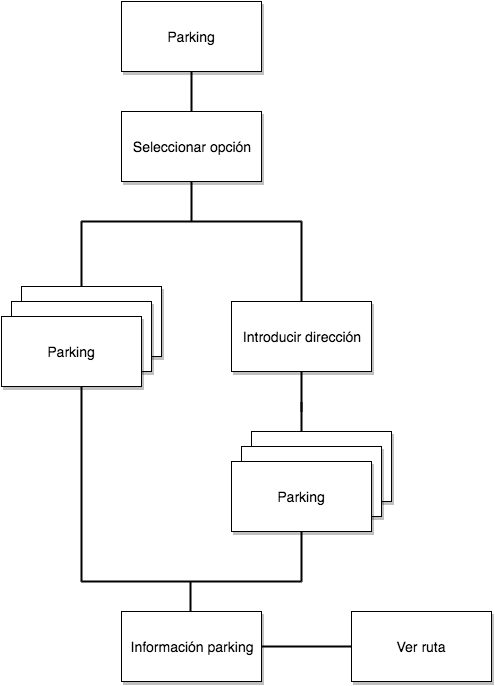

The diagram above was exported from draw.io. Its source (the exported page's mxGraphModel, read from the mxfile embedded in the PNG):
<mxGraphModel dx="1616" dy="417" grid="1" gridSize="10" guides="1" tooltips="1" connect="1" arrows="1" fold="1" page="1" pageScale="1" pageWidth="826" pageHeight="1169" math="0" shadow="0">
  <root>
    <mxCell id="0" />
    <mxCell id="1" parent="0" />
    <mxCell id="6eb6b4d11087af0d-23" value="&lt;font style=&quot;font-size: 14px&quot;&gt;Introducir dirección&lt;/font&gt;" style="whiteSpace=wrap;html=1;shadow=1;" vertex="1" parent="1">
      <mxGeometry x="-140" y="460" width="140" height="70" as="geometry" />
    </mxCell>
    <mxCell id="6eb6b4d11087af0d-24" value="&lt;font style=&quot;font-size: 14px&quot;&gt;Parking&lt;/font&gt;" style="whiteSpace=wrap;html=1;shadow=1;" vertex="1" parent="1">
      <mxGeometry x="-270" y="30" width="140" height="70" as="geometry" />
    </mxCell>
    <mxCell id="6eb6b4d11087af0d-26" value="&lt;font style=&quot;font-size: 14px&quot;&gt;Seleccionar opción&lt;/font&gt;" style="whiteSpace=wrap;html=1;shadow=1;" vertex="1" parent="1">
      <mxGeometry x="-270" y="140" width="140" height="70" as="geometry" />
    </mxCell>
    <mxCell id="6eb6b4d11087af0d-28" value="" style="endArrow=none;html=1;strokeWidth=2;endFill=0;" edge="1" parent="1">
      <mxGeometry x="-200" y="210" width="50" height="50" as="geometry">
        <mxPoint x="-200" y="250" as="sourcePoint" />
        <mxPoint x="-200" y="210" as="targetPoint" />
      </mxGeometry>
    </mxCell>
    <mxCell id="6eb6b4d11087af0d-29" value="" style="endArrow=none;html=1;strokeWidth=2;endFill=0;" edge="1" parent="1">
      <mxGeometry x="-270" y="250" width="50" height="50" as="geometry">
        <mxPoint x="-310" y="250" as="sourcePoint" />
        <mxPoint x="-90" y="250" as="targetPoint" />
      </mxGeometry>
    </mxCell>
    <mxCell id="6eb6b4d11087af0d-30" value="" style="endArrow=none;html=1;strokeWidth=2;endFill=0;exitX=0.5;exitY=0;" edge="1" parent="1" source="6eb6b4d11087af0d-26">
      <mxGeometry x="-200" y="100" width="50" height="50" as="geometry">
        <mxPoint x="-200" y="130" as="sourcePoint" />
        <mxPoint x="-200" y="100" as="targetPoint" />
      </mxGeometry>
    </mxCell>
    <mxCell id="6eb6b4d11087af0d-31" value="" style="endArrow=none;html=1;strokeWidth=2;endFill=0;" edge="1" parent="1">
      <mxGeometry x="-90" y="250" width="50" height="50" as="geometry">
        <mxPoint x="-90" y="330" as="sourcePoint" />
        <mxPoint x="-90" y="250" as="targetPoint" />
      </mxGeometry>
    </mxCell>
    <mxCell id="6eb6b4d11087af0d-32" value="&lt;font style=&quot;font-size: 14px&quot;&gt;Introducir dirección&lt;/font&gt;" style="whiteSpace=wrap;html=1;shadow=1;" vertex="1" parent="1">
      <mxGeometry x="-160" y="330" width="140" height="70" as="geometry" />
    </mxCell>
    <mxCell id="6eb6b4d11087af0d-33" value="" style="endArrow=none;html=1;strokeWidth=2;endFill=0;" edge="1" parent="1">
      <mxGeometry x="-310" y="250" width="50" height="50" as="geometry">
        <mxPoint x="-310" y="610" as="sourcePoint" />
        <mxPoint x="-310" y="250" as="targetPoint" />
      </mxGeometry>
    </mxCell>
    <mxCell id="6eb6b4d11087af0d-34" value="" style="endArrow=none;html=1;strokeWidth=2;endFill=0;" edge="1" parent="1">
      <mxGeometry x="-90" y="400" width="50" height="50" as="geometry">
        <mxPoint x="-90" y="440" as="sourcePoint" />
        <mxPoint x="-90" y="400" as="targetPoint" />
      </mxGeometry>
    </mxCell>
    <mxCell id="6eb6b4d11087af0d-35" value="" style="endArrow=none;html=1;strokeWidth=2;endFill=0;" edge="1" parent="1">
      <mxGeometry x="-270" y="610" width="50" height="50" as="geometry">
        <mxPoint x="-310" y="610" as="sourcePoint" />
        <mxPoint x="-90" y="610" as="targetPoint" />
      </mxGeometry>
    </mxCell>
    <mxCell id="6eb6b4d11087af0d-36" value="" style="endArrow=none;html=1;strokeWidth=2;endFill=0;" edge="1" parent="1">
      <mxGeometry x="-90" y="431" width="50" height="50" as="geometry">
        <mxPoint x="-90" y="460" as="sourcePoint" />
        <mxPoint x="-90" y="431" as="targetPoint" />
      </mxGeometry>
    </mxCell>
    <mxCell id="6eb6b4d11087af0d-37" value="&lt;font style=&quot;font-size: 14px&quot;&gt;Introducir dirección&lt;/font&gt;" style="whiteSpace=wrap;html=1;shadow=1;" vertex="1" parent="1">
      <mxGeometry x="-150" y="475" width="140" height="70" as="geometry" />
    </mxCell>
    <mxCell id="6eb6b4d11087af0d-38" value="&lt;font style=&quot;font-size: 14px&quot;&gt;Parking&lt;/font&gt;" style="whiteSpace=wrap;html=1;shadow=1;" vertex="1" parent="1">
      <mxGeometry x="-160" y="490" width="140" height="70" as="geometry" />
    </mxCell>
    <mxCell id="6eb6b4d11087af0d-39" value="" style="endArrow=none;html=1;strokeWidth=2;endFill=0;" edge="1" parent="1">
      <mxGeometry x="-201" y="580" width="50" height="50" as="geometry">
        <mxPoint x="-201" y="640" as="sourcePoint" />
        <mxPoint x="-201" y="610" as="targetPoint" />
      </mxGeometry>
    </mxCell>
    <mxCell id="6eb6b4d11087af0d-40" value="&lt;font style=&quot;font-size: 14px&quot;&gt;Información parking&lt;/font&gt;" style="whiteSpace=wrap;html=1;shadow=1;" vertex="1" parent="1">
      <mxGeometry x="-270" y="640" width="140" height="70" as="geometry" />
    </mxCell>
    <mxCell id="6eb6b4d11087af0d-41" value="" style="endArrow=none;html=1;strokeWidth=2;endFill=0;" edge="1" parent="1">
      <mxGeometry x="-90" y="675" width="50" height="50" as="geometry">
        <mxPoint x="-130" y="675" as="sourcePoint" />
        <mxPoint x="-40" y="675" as="targetPoint" />
      </mxGeometry>
    </mxCell>
    <mxCell id="6eb6b4d11087af0d-42" value="&lt;font style=&quot;font-size: 14px&quot;&gt;Ver ruta&lt;/font&gt;" style="whiteSpace=wrap;html=1;shadow=1;" vertex="1" parent="1">
      <mxGeometry x="-40" y="640" width="140" height="70" as="geometry" />
    </mxCell>
    <mxCell id="6eb6b4d11087af0d-43" value="&lt;font style=&quot;font-size: 14px&quot;&gt;Introducir dirección&lt;/font&gt;" style="whiteSpace=wrap;html=1;shadow=1;" vertex="1" parent="1">
      <mxGeometry x="-370" y="315" width="140" height="70" as="geometry" />
    </mxCell>
    <mxCell id="6eb6b4d11087af0d-44" value="&lt;font style=&quot;font-size: 14px&quot;&gt;Introducir dirección&lt;/font&gt;" style="whiteSpace=wrap;html=1;shadow=1;" vertex="1" parent="1">
      <mxGeometry x="-380" y="330" width="140" height="70" as="geometry" />
    </mxCell>
    <mxCell id="6eb6b4d11087af0d-45" value="&lt;font style=&quot;font-size: 14px&quot;&gt;Parking&lt;/font&gt;" style="whiteSpace=wrap;html=1;shadow=1;" vertex="1" parent="1">
      <mxGeometry x="-390" y="345" width="140" height="70" as="geometry" />
    </mxCell>
    <mxCell id="6eb6b4d11087af0d-46" value="" style="endArrow=none;html=1;strokeWidth=2;endFill=0;entryX=0.5;entryY=1;" edge="1" parent="1" target="6eb6b4d11087af0d-38">
      <mxGeometry x="-90" y="540" width="50" height="50" as="geometry">
        <mxPoint x="-90" y="610" as="sourcePoint" />
        <mxPoint x="-90" y="580" as="targetPoint" />
      </mxGeometry>
    </mxCell>
  </root>
</mxGraphModel>